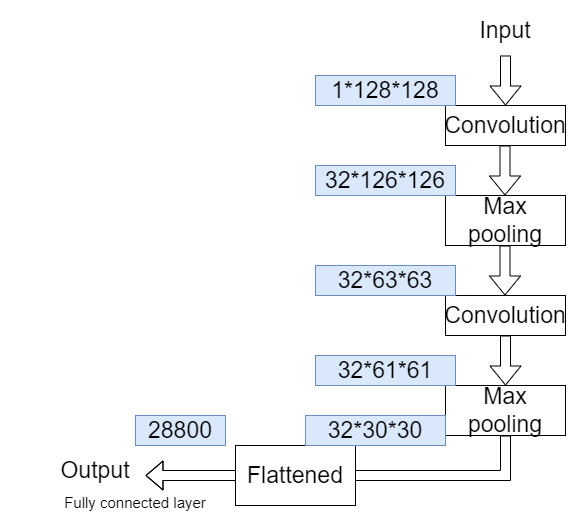

The diagram above was exported from draw.io. Its source (the exported page's mxGraphModel, read from the mxfile embedded in the PNG):
<mxGraphModel dx="880" dy="395" grid="1" gridSize="10" guides="1" tooltips="1" connect="1" arrows="1" fold="1" page="1" pageScale="1" pageWidth="850" pageHeight="1100" math="0" shadow="0">
  <root>
    <mxCell id="0" />
    <mxCell id="1" parent="0" />
    <mxCell id="57wKqB3NY6bs-0-FrBOe-1" value="&lt;font style=&quot;font-size: 23px;&quot;&gt;Input&lt;/font&gt;" style="text;html=1;strokeColor=none;fillColor=none;align=center;verticalAlign=middle;whiteSpace=wrap;rounded=0;" vertex="1" parent="1">
      <mxGeometry x="590" y="50" width="60" height="30" as="geometry" />
    </mxCell>
    <mxCell id="57wKqB3NY6bs-0-FrBOe-2" value="" style="shape=flexArrow;endArrow=classic;html=1;rounded=0;fontSize=23;" edge="1" parent="1">
      <mxGeometry width="50" height="50" relative="1" as="geometry">
        <mxPoint x="620" y="90" as="sourcePoint" />
        <mxPoint x="620" y="140" as="targetPoint" />
      </mxGeometry>
    </mxCell>
    <mxCell id="57wKqB3NY6bs-0-FrBOe-3" value="Convolution" style="rounded=0;whiteSpace=wrap;html=1;fontSize=23;" vertex="1" parent="1">
      <mxGeometry x="560" y="140" width="120" height="40" as="geometry" />
    </mxCell>
    <mxCell id="57wKqB3NY6bs-0-FrBOe-7" value="" style="shape=flexArrow;endArrow=classic;html=1;rounded=0;fontSize=23;" edge="1" parent="1">
      <mxGeometry width="50" height="50" relative="1" as="geometry">
        <mxPoint x="619.5" y="180" as="sourcePoint" />
        <mxPoint x="619.5" y="230" as="targetPoint" />
      </mxGeometry>
    </mxCell>
    <mxCell id="57wKqB3NY6bs-0-FrBOe-8" value="Max pooling" style="rounded=0;whiteSpace=wrap;html=1;fontSize=23;" vertex="1" parent="1">
      <mxGeometry x="560" y="230" width="120" height="50" as="geometry" />
    </mxCell>
    <mxCell id="57wKqB3NY6bs-0-FrBOe-9" value="" style="shape=flexArrow;endArrow=classic;html=1;rounded=0;fontSize=23;" edge="1" parent="1">
      <mxGeometry width="50" height="50" relative="1" as="geometry">
        <mxPoint x="619.5" y="280" as="sourcePoint" />
        <mxPoint x="619.5" y="330" as="targetPoint" />
      </mxGeometry>
    </mxCell>
    <mxCell id="57wKqB3NY6bs-0-FrBOe-10" value="Convolution" style="rounded=0;whiteSpace=wrap;html=1;fontSize=23;" vertex="1" parent="1">
      <mxGeometry x="560" y="330" width="120" height="40" as="geometry" />
    </mxCell>
    <mxCell id="57wKqB3NY6bs-0-FrBOe-11" value="Max pooling" style="rounded=0;whiteSpace=wrap;html=1;fontSize=23;" vertex="1" parent="1">
      <mxGeometry x="560" y="420" width="120" height="50" as="geometry" />
    </mxCell>
    <mxCell id="57wKqB3NY6bs-0-FrBOe-14" value="" style="shape=flexArrow;endArrow=classic;html=1;rounded=0;fontSize=23;" edge="1" parent="1">
      <mxGeometry width="50" height="50" relative="1" as="geometry">
        <mxPoint x="620" y="370" as="sourcePoint" />
        <mxPoint x="620" y="420" as="targetPoint" />
      </mxGeometry>
    </mxCell>
    <mxCell id="57wKqB3NY6bs-0-FrBOe-15" value="" style="shape=flexArrow;endArrow=classic;html=1;rounded=0;fontSize=23;exitX=0.5;exitY=1;exitDx=0;exitDy=0;endWidth=18;endSize=5.33;" edge="1" parent="1" source="57wKqB3NY6bs-0-FrBOe-11">
      <mxGeometry width="50" height="50" relative="1" as="geometry">
        <mxPoint x="620" y="480" as="sourcePoint" />
        <mxPoint x="260" y="510" as="targetPoint" />
        <Array as="points">
          <mxPoint x="620" y="510" />
        </Array>
      </mxGeometry>
    </mxCell>
    <mxCell id="57wKqB3NY6bs-0-FrBOe-16" value="Flattened" style="rounded=0;whiteSpace=wrap;html=1;fontSize=23;" vertex="1" parent="1">
      <mxGeometry x="350" y="480" width="120" height="60" as="geometry" />
    </mxCell>
    <mxCell id="57wKqB3NY6bs-0-FrBOe-18" value="&lt;font style=&quot;font-size: 15px;&quot;&gt;Fully connected layer&lt;/font&gt;" style="text;html=1;strokeColor=none;fillColor=none;align=center;verticalAlign=middle;whiteSpace=wrap;rounded=0;fontSize=23;" vertex="1" parent="1">
      <mxGeometry x="130" y="520" width="240" height="30" as="geometry" />
    </mxCell>
    <mxCell id="57wKqB3NY6bs-0-FrBOe-19" value="&lt;font style=&quot;font-size: 23px;&quot;&gt;Output&lt;/font&gt;" style="text;html=1;strokeColor=none;fillColor=none;align=center;verticalAlign=middle;whiteSpace=wrap;rounded=0;fontSize=15;" vertex="1" parent="1">
      <mxGeometry x="180" y="490" width="60" height="30" as="geometry" />
    </mxCell>
    <mxCell id="57wKqB3NY6bs-0-FrBOe-21" value="1*128*128" style="rounded=0;whiteSpace=wrap;html=1;fontSize=23;fillColor=#dae8fc;strokeColor=#6c8ebf;" vertex="1" parent="1">
      <mxGeometry x="430" y="110" width="140" height="30" as="geometry" />
    </mxCell>
    <mxCell id="57wKqB3NY6bs-0-FrBOe-22" value="32*126*126" style="rounded=0;whiteSpace=wrap;html=1;fontSize=23;fillColor=#dae8fc;strokeColor=#6c8ebf;" vertex="1" parent="1">
      <mxGeometry x="430" y="200" width="140" height="30" as="geometry" />
    </mxCell>
    <mxCell id="57wKqB3NY6bs-0-FrBOe-23" value="32*63*63" style="rounded=0;whiteSpace=wrap;html=1;fontSize=23;fillColor=#dae8fc;strokeColor=#6c8ebf;" vertex="1" parent="1">
      <mxGeometry x="430" y="300" width="140" height="30" as="geometry" />
    </mxCell>
    <mxCell id="57wKqB3NY6bs-0-FrBOe-24" value="32*61*61" style="rounded=0;whiteSpace=wrap;html=1;fontSize=23;fillColor=#dae8fc;strokeColor=#6c8ebf;" vertex="1" parent="1">
      <mxGeometry x="430" y="390" width="140" height="30" as="geometry" />
    </mxCell>
    <mxCell id="57wKqB3NY6bs-0-FrBOe-25" value="32*30*30" style="rounded=0;whiteSpace=wrap;html=1;fontSize=23;fillColor=#dae8fc;strokeColor=#6c8ebf;" vertex="1" parent="1">
      <mxGeometry x="420" y="450" width="140" height="30" as="geometry" />
    </mxCell>
    <mxCell id="57wKqB3NY6bs-0-FrBOe-26" value="28800" style="rounded=0;whiteSpace=wrap;html=1;fontSize=23;fillColor=#dae8fc;strokeColor=#6c8ebf;" vertex="1" parent="1">
      <mxGeometry x="250" y="450" width="90" height="30" as="geometry" />
    </mxCell>
  </root>
</mxGraphModel>